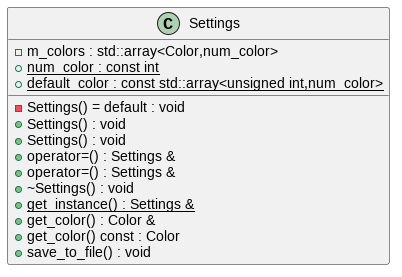

The diagram above was rendered by PlantUML. Its source (embedded in the PNG):
@startuml
class "Settings" as C_0000005549272920610915
class C_0000005549272920610915 {
-Settings() = default : void
+Settings() : void
+Settings() : void
+operator=() : Settings &
+operator=() : Settings &
+~Settings() : void
{static} +get_instance() : Settings &
+get_color() : Color &
+get_color() const : Color
+save_to_file() : void
-m_colors : std::array<Color,num_color>
{static} +num_color : const int
{static} +default_color : const std::array<unsigned int,num_color>
}

'Generated with clang-uml, version 0.3.4
'LLVM version Ubuntu clang version 15.0.7
@enduml